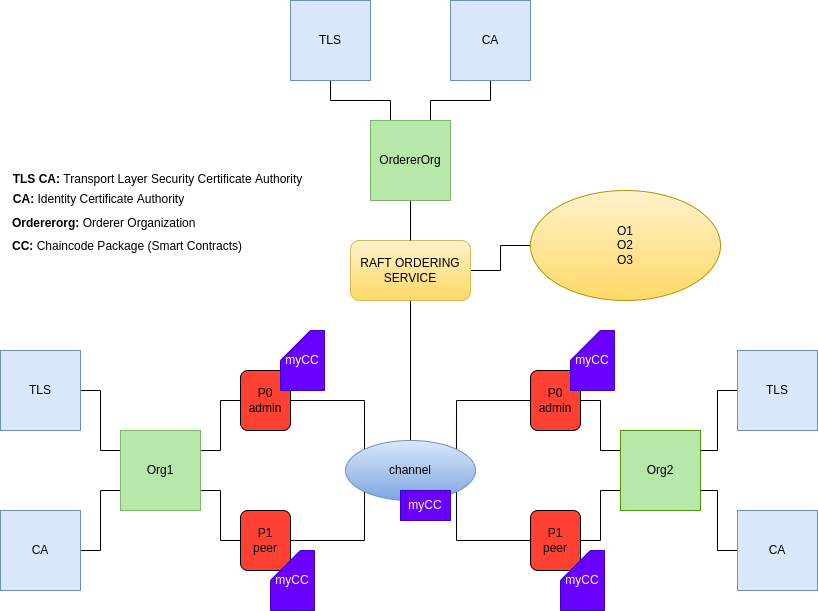

The diagram above was exported from draw.io. Its source (the exported page's mxGraphModel, read from the mxfile embedded in the PNG):
<mxGraphModel dx="2062" dy="2282" grid="0" gridSize="10" guides="1" tooltips="1" connect="1" arrows="1" fold="1" page="1" pageScale="1" pageWidth="827" pageHeight="1169" math="0" shadow="0" extFonts="Permanent Marker^https://fonts.googleapis.com/css?family=Permanent+Marker">
  <root>
    <mxCell id="0" />
    <mxCell id="1" parent="0" />
    <mxCell id="H-clv_18sZo0ARV4DQkW-91" style="edgeStyle=orthogonalEdgeStyle;rounded=0;orthogonalLoop=1;jettySize=auto;html=1;exitX=0;exitY=0.5;exitDx=0;exitDy=0;entryX=1;entryY=0;entryDx=0;entryDy=0;endArrow=none;endFill=0;" parent="1" source="H-clv_18sZo0ARV4DQkW-58" target="H-clv_18sZo0ARV4DQkW-85" edge="1">
      <mxGeometry relative="1" as="geometry" />
    </mxCell>
    <mxCell id="wIYHHzP1xuFLFt4L2SJl-10" style="edgeStyle=orthogonalEdgeStyle;rounded=0;orthogonalLoop=1;jettySize=auto;html=1;entryX=0;entryY=0.25;entryDx=0;entryDy=0;endArrow=none;endFill=0;" parent="1" source="H-clv_18sZo0ARV4DQkW-2" target="H-clv_18sZo0ARV4DQkW-11" edge="1">
      <mxGeometry relative="1" as="geometry" />
    </mxCell>
    <mxCell id="H-clv_18sZo0ARV4DQkW-2" value="TLS" style="whiteSpace=wrap;html=1;aspect=fixed;fillColor=#dae8fc;strokeColor=#6c8ebf;" parent="1" vertex="1">
      <mxGeometry x="10" y="210" width="80" height="80" as="geometry" />
    </mxCell>
    <mxCell id="wIYHHzP1xuFLFt4L2SJl-11" style="edgeStyle=orthogonalEdgeStyle;rounded=0;orthogonalLoop=1;jettySize=auto;html=1;entryX=0;entryY=0.75;entryDx=0;entryDy=0;endArrow=none;endFill=0;" parent="1" source="H-clv_18sZo0ARV4DQkW-4" target="H-clv_18sZo0ARV4DQkW-11" edge="1">
      <mxGeometry relative="1" as="geometry" />
    </mxCell>
    <mxCell id="H-clv_18sZo0ARV4DQkW-4" value="CA" style="whiteSpace=wrap;html=1;aspect=fixed;fillColor=#dae8fc;strokeColor=#6c8ebf;" parent="1" vertex="1">
      <mxGeometry x="10" y="370" width="80" height="80" as="geometry" />
    </mxCell>
    <mxCell id="wIYHHzP1xuFLFt4L2SJl-12" style="edgeStyle=orthogonalEdgeStyle;rounded=0;orthogonalLoop=1;jettySize=auto;html=1;entryX=0;entryY=0.5;entryDx=0;entryDy=0;endArrow=none;endFill=0;exitX=1;exitY=0.25;exitDx=0;exitDy=0;" parent="1" source="H-clv_18sZo0ARV4DQkW-11" target="H-clv_18sZo0ARV4DQkW-16" edge="1">
      <mxGeometry relative="1" as="geometry" />
    </mxCell>
    <mxCell id="wIYHHzP1xuFLFt4L2SJl-13" style="edgeStyle=orthogonalEdgeStyle;rounded=0;orthogonalLoop=1;jettySize=auto;html=1;entryX=0;entryY=0.5;entryDx=0;entryDy=0;endArrow=none;endFill=0;exitX=1;exitY=0.75;exitDx=0;exitDy=0;" parent="1" source="H-clv_18sZo0ARV4DQkW-11" target="H-clv_18sZo0ARV4DQkW-18" edge="1">
      <mxGeometry relative="1" as="geometry">
        <mxPoint x="220" y="360" as="sourcePoint" />
      </mxGeometry>
    </mxCell>
    <mxCell id="H-clv_18sZo0ARV4DQkW-11" value="Org1" style="whiteSpace=wrap;html=1;aspect=fixed;strokeColor=#82b366;fillColor=#B6E8A9;" parent="1" vertex="1">
      <mxGeometry x="130" y="290" width="80" height="80" as="geometry" />
    </mxCell>
    <mxCell id="H-clv_18sZo0ARV4DQkW-94" style="edgeStyle=orthogonalEdgeStyle;rounded=0;orthogonalLoop=1;jettySize=auto;html=1;exitX=1;exitY=0.5;exitDx=0;exitDy=0;entryX=0;entryY=0;entryDx=0;entryDy=0;endArrow=none;endFill=0;strokeColor=#000000;" parent="1" source="H-clv_18sZo0ARV4DQkW-16" target="H-clv_18sZo0ARV4DQkW-85" edge="1">
      <mxGeometry relative="1" as="geometry" />
    </mxCell>
    <mxCell id="H-clv_18sZo0ARV4DQkW-16" value="P0&lt;br&gt;admin" style="rounded=1;whiteSpace=wrap;html=1;fillColor=#FF4133;" parent="1" vertex="1">
      <mxGeometry x="250" y="230" width="50" height="60" as="geometry" />
    </mxCell>
    <mxCell id="H-clv_18sZo0ARV4DQkW-93" style="edgeStyle=orthogonalEdgeStyle;rounded=0;orthogonalLoop=1;jettySize=auto;html=1;exitX=1;exitY=0.5;exitDx=0;exitDy=0;entryX=0;entryY=1;entryDx=0;entryDy=0;endArrow=none;endFill=0;strokeColor=#000000;" parent="1" source="H-clv_18sZo0ARV4DQkW-18" target="H-clv_18sZo0ARV4DQkW-85" edge="1">
      <mxGeometry relative="1" as="geometry" />
    </mxCell>
    <mxCell id="H-clv_18sZo0ARV4DQkW-18" value="P1&lt;br&gt;peer" style="rounded=1;whiteSpace=wrap;html=1;fillColor=#FF4133;" parent="1" vertex="1">
      <mxGeometry x="250" y="370" width="50" height="60" as="geometry" />
    </mxCell>
    <mxCell id="H-clv_18sZo0ARV4DQkW-58" value="P0&lt;br&gt;admin" style="rounded=1;whiteSpace=wrap;html=1;fillColor=#FF4133;" parent="1" vertex="1">
      <mxGeometry x="540" y="230" width="50" height="60" as="geometry" />
    </mxCell>
    <mxCell id="H-clv_18sZo0ARV4DQkW-92" style="edgeStyle=orthogonalEdgeStyle;rounded=0;orthogonalLoop=1;jettySize=auto;html=1;exitX=0;exitY=0.5;exitDx=0;exitDy=0;entryX=1;entryY=1;entryDx=0;entryDy=0;endArrow=none;endFill=0;strokeColor=#000000;" parent="1" source="H-clv_18sZo0ARV4DQkW-59" target="H-clv_18sZo0ARV4DQkW-85" edge="1">
      <mxGeometry relative="1" as="geometry" />
    </mxCell>
    <mxCell id="H-clv_18sZo0ARV4DQkW-59" value="P1&lt;br&gt;peer" style="rounded=1;whiteSpace=wrap;html=1;fillColor=#FF4133;" parent="1" vertex="1">
      <mxGeometry x="540" y="370" width="50" height="60" as="geometry" />
    </mxCell>
    <mxCell id="wIYHHzP1xuFLFt4L2SJl-17" style="edgeStyle=orthogonalEdgeStyle;rounded=0;orthogonalLoop=1;jettySize=auto;html=1;entryX=1;entryY=0.5;entryDx=0;entryDy=0;endArrow=none;endFill=0;exitX=0;exitY=0.25;exitDx=0;exitDy=0;" parent="1" source="H-clv_18sZo0ARV4DQkW-60" target="H-clv_18sZo0ARV4DQkW-58" edge="1">
      <mxGeometry relative="1" as="geometry" />
    </mxCell>
    <mxCell id="wIYHHzP1xuFLFt4L2SJl-18" style="edgeStyle=orthogonalEdgeStyle;rounded=0;orthogonalLoop=1;jettySize=auto;html=1;exitX=0;exitY=0.75;exitDx=0;exitDy=0;entryX=1;entryY=0.5;entryDx=0;entryDy=0;endArrow=none;endFill=0;" parent="1" source="H-clv_18sZo0ARV4DQkW-60" target="H-clv_18sZo0ARV4DQkW-59" edge="1">
      <mxGeometry relative="1" as="geometry" />
    </mxCell>
    <mxCell id="H-clv_18sZo0ARV4DQkW-60" value="Org2" style="whiteSpace=wrap;html=1;aspect=fixed;fillColor=#B6E8A9;strokeColor=#4D9900;" parent="1" vertex="1">
      <mxGeometry x="630" y="290" width="80" height="80" as="geometry" />
    </mxCell>
    <mxCell id="wIYHHzP1xuFLFt4L2SJl-15" style="edgeStyle=orthogonalEdgeStyle;rounded=0;orthogonalLoop=1;jettySize=auto;html=1;entryX=1;entryY=0.25;entryDx=0;entryDy=0;endArrow=none;endFill=0;" parent="1" source="H-clv_18sZo0ARV4DQkW-63" target="H-clv_18sZo0ARV4DQkW-60" edge="1">
      <mxGeometry relative="1" as="geometry" />
    </mxCell>
    <mxCell id="H-clv_18sZo0ARV4DQkW-63" value="TLS" style="whiteSpace=wrap;html=1;aspect=fixed;fillColor=#dae8fc;strokeColor=#6c8ebf;" parent="1" vertex="1">
      <mxGeometry x="747" y="210" width="80" height="80" as="geometry" />
    </mxCell>
    <mxCell id="wIYHHzP1xuFLFt4L2SJl-16" style="edgeStyle=orthogonalEdgeStyle;rounded=0;orthogonalLoop=1;jettySize=auto;html=1;entryX=1;entryY=0.75;entryDx=0;entryDy=0;endArrow=none;endFill=0;" parent="1" source="H-clv_18sZo0ARV4DQkW-64" target="H-clv_18sZo0ARV4DQkW-60" edge="1">
      <mxGeometry relative="1" as="geometry" />
    </mxCell>
    <mxCell id="H-clv_18sZo0ARV4DQkW-64" value="CA" style="whiteSpace=wrap;html=1;aspect=fixed;fillColor=#dae8fc;strokeColor=#6c8ebf;" parent="1" vertex="1">
      <mxGeometry x="747" y="370" width="80" height="80" as="geometry" />
    </mxCell>
    <mxCell id="H-clv_18sZo0ARV4DQkW-96" style="edgeStyle=orthogonalEdgeStyle;rounded=0;orthogonalLoop=1;jettySize=auto;html=1;entryX=0.5;entryY=0;entryDx=0;entryDy=0;endArrow=none;endFill=0;strokeColor=#000000;exitX=0.5;exitY=1;exitDx=0;exitDy=0;" parent="1" source="H-clv_18sZo0ARV4DQkW-78" target="H-clv_18sZo0ARV4DQkW-85" edge="1">
      <mxGeometry relative="1" as="geometry">
        <mxPoint x="420" y="190" as="sourcePoint" />
      </mxGeometry>
    </mxCell>
    <mxCell id="wIYHHzP1xuFLFt4L2SJl-19" style="edgeStyle=orthogonalEdgeStyle;rounded=0;orthogonalLoop=1;jettySize=auto;html=1;endArrow=none;endFill=0;" parent="1" source="H-clv_18sZo0ARV4DQkW-78" target="wIYHHzP1xuFLFt4L2SJl-20" edge="1">
      <mxGeometry relative="1" as="geometry">
        <mxPoint x="520" y="130" as="targetPoint" />
      </mxGeometry>
    </mxCell>
    <mxCell id="H-clv_18sZo0ARV4DQkW-78" value="RAFT ORDERING SERVICE&lt;br&gt;" style="rounded=1;whiteSpace=wrap;html=1;fillColor=#fff2cc;gradientColor=#ffd966;strokeColor=#d6b656;" parent="1" vertex="1">
      <mxGeometry x="360" y="100" width="120" height="60" as="geometry" />
    </mxCell>
    <mxCell id="wIYHHzP1xuFLFt4L2SJl-6" style="edgeStyle=orthogonalEdgeStyle;rounded=0;orthogonalLoop=1;jettySize=auto;html=1;entryX=0.25;entryY=0;entryDx=0;entryDy=0;endArrow=none;endFill=0;" parent="1" source="H-clv_18sZo0ARV4DQkW-79" target="wIYHHzP1xuFLFt4L2SJl-5" edge="1">
      <mxGeometry relative="1" as="geometry" />
    </mxCell>
    <mxCell id="H-clv_18sZo0ARV4DQkW-79" value="TLS" style="whiteSpace=wrap;html=1;aspect=fixed;fillColor=#dae8fc;strokeColor=#6c8ebf;" parent="1" vertex="1">
      <mxGeometry x="300" y="-140" width="80" height="80" as="geometry" />
    </mxCell>
    <mxCell id="wIYHHzP1xuFLFt4L2SJl-7" style="edgeStyle=orthogonalEdgeStyle;rounded=0;orthogonalLoop=1;jettySize=auto;html=1;entryX=0.75;entryY=0;entryDx=0;entryDy=0;endArrow=none;endFill=0;" parent="1" source="H-clv_18sZo0ARV4DQkW-80" target="wIYHHzP1xuFLFt4L2SJl-5" edge="1">
      <mxGeometry relative="1" as="geometry" />
    </mxCell>
    <mxCell id="H-clv_18sZo0ARV4DQkW-80" value="CA" style="whiteSpace=wrap;html=1;aspect=fixed;fillColor=#dae8fc;strokeColor=#6c8ebf;" parent="1" vertex="1">
      <mxGeometry x="460" y="-140" width="80" height="80" as="geometry" />
    </mxCell>
    <mxCell id="H-clv_18sZo0ARV4DQkW-85" value="channel" style="ellipse;whiteSpace=wrap;html=1;rotation=0;gradientColor=#7ea6e0;fillColor=#dae8fc;strokeColor=#6c8ebf;" parent="1" vertex="1">
      <mxGeometry x="355" y="300" width="130" height="60" as="geometry" />
    </mxCell>
    <mxCell id="wIYHHzP1xuFLFt4L2SJl-1" value="myCC&lt;br&gt;" style="shape=card;whiteSpace=wrap;html=1;fillColor=#6a00ff;strokeColor=#3700CC;fontColor=#ffffff;" parent="1" vertex="1">
      <mxGeometry x="280" y="410" width="44" height="60" as="geometry" />
    </mxCell>
    <mxCell id="wIYHHzP1xuFLFt4L2SJl-2" value="myCC&lt;br&gt;" style="shape=card;whiteSpace=wrap;html=1;fillColor=#6a00ff;strokeColor=#3700CC;fontColor=#ffffff;" parent="1" vertex="1">
      <mxGeometry x="290" y="190" width="44" height="60" as="geometry" />
    </mxCell>
    <mxCell id="wIYHHzP1xuFLFt4L2SJl-3" value="myCC&lt;br&gt;" style="shape=card;whiteSpace=wrap;html=1;fillColor=#6a00ff;strokeColor=#3700CC;fontColor=#ffffff;" parent="1" vertex="1">
      <mxGeometry x="580" y="190" width="44" height="60" as="geometry" />
    </mxCell>
    <mxCell id="wIYHHzP1xuFLFt4L2SJl-4" value="myCC&lt;br&gt;" style="shape=card;whiteSpace=wrap;html=1;fillColor=#6a00ff;strokeColor=#3700CC;fontColor=#ffffff;" parent="1" vertex="1">
      <mxGeometry x="570" y="410" width="44" height="60" as="geometry" />
    </mxCell>
    <mxCell id="wIYHHzP1xuFLFt4L2SJl-8" style="edgeStyle=orthogonalEdgeStyle;rounded=0;orthogonalLoop=1;jettySize=auto;html=1;entryX=0.5;entryY=0;entryDx=0;entryDy=0;endArrow=none;endFill=0;" parent="1" source="wIYHHzP1xuFLFt4L2SJl-5" target="H-clv_18sZo0ARV4DQkW-78" edge="1">
      <mxGeometry relative="1" as="geometry" />
    </mxCell>
    <mxCell id="wIYHHzP1xuFLFt4L2SJl-5" value="OrdererOrg&lt;br&gt;" style="whiteSpace=wrap;html=1;aspect=fixed;strokeColor=#82b366;fillColor=#B6E8A9;" parent="1" vertex="1">
      <mxGeometry x="380" y="-20" width="80" height="80" as="geometry" />
    </mxCell>
    <mxCell id="wIYHHzP1xuFLFt4L2SJl-20" value="O1&lt;br&gt;O2&lt;br&gt;O3&lt;br&gt;" style="ellipse;whiteSpace=wrap;html=1;strokeColor=#B09500;gradientColor=#FFD966;fillColor=#FFF2CC;" parent="1" vertex="1">
      <mxGeometry x="540" y="50" width="190" height="110" as="geometry" />
    </mxCell>
    <mxCell id="wIYHHzP1xuFLFt4L2SJl-22" value="myCC" style="shape=process;whiteSpace=wrap;html=1;backgroundOutline=1;fillColor=#6a00ff;fontColor=#ffffff;strokeColor=#3700CC;" parent="1" vertex="1">
      <mxGeometry x="410" y="350" width="50" height="30" as="geometry" />
    </mxCell>
    <mxCell id="FpKuGXNwCz5jiZuJtxza-1" value="&lt;b&gt;TLS CA:&lt;/b&gt;&amp;nbsp;Transport Layer Security Certificate Authority" style="text;html=1;align=center;verticalAlign=middle;resizable=0;points=[];autosize=1;" vertex="1" parent="1">
      <mxGeometry x="17" y="30" width="299" height="18" as="geometry" />
    </mxCell>
    <mxCell id="FpKuGXNwCz5jiZuJtxza-2" value="&lt;b&gt;CA:&lt;/b&gt;&amp;nbsp;Identity Certificate Authority" style="text;html=1;align=center;verticalAlign=middle;resizable=0;points=[];autosize=1;" vertex="1" parent="1">
      <mxGeometry x="17" y="50" width="181" height="18" as="geometry" />
    </mxCell>
    <mxCell id="FpKuGXNwCz5jiZuJtxza-3" value="&lt;b&gt;Ordererorg:&lt;/b&gt;&amp;nbsp;Orderer Organization" style="text;html=1;align=left;verticalAlign=middle;resizable=0;points=[];autosize=1;" vertex="1" parent="1">
      <mxGeometry x="20" y="74" width="193" height="18" as="geometry" />
    </mxCell>
    <mxCell id="FpKuGXNwCz5jiZuJtxza-4" value="&lt;b&gt;CC:&lt;/b&gt;&amp;nbsp;Chaincode Package (Smart Contracts)" style="text;html=1;align=left;verticalAlign=middle;resizable=0;points=[];autosize=1;" vertex="1" parent="1">
      <mxGeometry x="20" y="97" width="240" height="18" as="geometry" />
    </mxCell>
  </root>
</mxGraphModel>